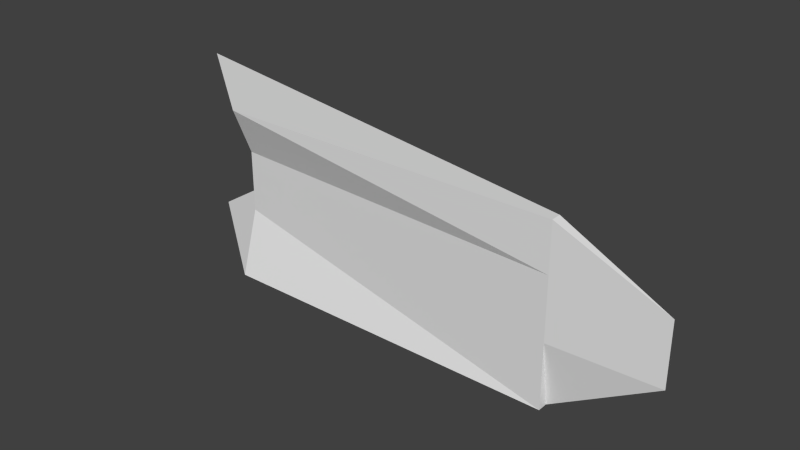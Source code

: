 # Source: Pirate.blend  (saved by Blender 2.64.0; exported with 4.5.12 LTS)
import bpy
from mathutils import Matrix  # noqa: F401  (used for matrix-valued properties, if any)

bpy.ops.wm.read_factory_settings(use_empty=True)
scene = bpy.context.scene
scene.name = 'Scene'

# ---- collections
col_collection_1 = bpy.data.collections.new('Collection 1'); scene.collection.children.link(col_collection_1)

# ---- world
world_world = bpy.data.worlds.new('World'); scene.world = world_world
world_world.color = (0.05088, 0.05088, 0.05088)
world_world.use_sun_shadow = False
world_world.sun_shadow_jitter_overblur = 0.0
world_world.cycles.sampling_method = 'MANUAL'
world_world.cycles.sample_map_resolution = 256

# ---- meshes
me_cylinder_001 = bpy.data.meshes.new('Cylinder.001')
me_cylinder_001.from_pydata([], [], [])
_uv = me_cylinder_001.uv_layers.new(name='UVMap')
_uv.uv.foreach_set('vector', [])
me_cylinder_001.use_remesh_preserve_volume = False
me_cylinder_001.use_remesh_preserve_attributes = False
me_cylinder_001.use_mirror_vertex_groups = False
me_cylinder_001.update()
me_cube_001 = bpy.data.meshes.new('Cube.001')
me_cube_001.from_pydata([(-1.906, -0.3327, 0.9514), (-1.906, -0.3327, -1.049), (2.091, -0.3327, -1.049), (2.091, -0.3327, 0.9514), (-3.467, 0.8402, 0.9514), (-3.467, 0.8402, -1.049), (2.091, -0.2171, -1.049), (2.091, -0.2171, 0.9514), (-2.276, 0.7714, 0.4017), (-1.906, -0.1103, 0.4017), (3.283, -0.2859, 0.4017), (2.091, -0.3327, 0.4017), (3.283, -0.2859, -0.3046), (-1.906, -0.1103, -0.3046), (2.091, -0.3327, -0.3046), (-2.276, 0.7714, -0.3046)], [], [(15, 5, 1, 13), (5, 6, 2, 1), (10, 7, 3, 11), (7, 4, 0, 3), (13, 1, 2, 14), (12, 6, 5, 15), (4, 8, 9, 0), (12, 10, 11, 14), (0, 9, 11, 3), (7, 10, 8, 4), (8, 15, 13, 9), (6, 12, 14, 2), (10, 12, 15, 8), (9, 13, 14, 11)])
_uv = me_cube_001.uv_layers.new(name='UVMap')
_uv.uv.foreach_set('vector', [0.4773, 0.7842, 0.4121, 0.6922, 0.6208, 0.6916, 0.5957, 0.7838, 0.6604, 0.7523, 0.6609, 0.05145, 0.675, 0.04879, 0.7671, 0.5353, 0.4808, 0.6916, 0.4126, 0.5444, 0.4126, 0.5439, 0.4807, 0.5438, 0.7677, 0.7496, 0.7671, 0.04879, 0.8739, 0.2658, 0.7818, 0.7523, 0.5677, 0.04978, 0.6599, 0.04879, 0.6604, 0.5437, 0.5682, 0.5438, 0.2559, 0.8963, 0.1642, 0.7496, 0.1645, 0.04879, 0.2561, 0.1954, 0.4129, 0.94, 0.4776, 0.8717, 0.596, 0.8713, 0.6216, 0.9393, 0.5683, 0.6915, 0.4808, 0.6916, 0.4807, 0.5438, 0.5682, 0.5438, 0.4121, 0.04902, 0.4802, 0.04986, 0.4807, 0.5438, 0.4126, 0.5439, 0.4119, 0.7497, 0.3434, 0.8963, 0.3436, 0.1955, 0.4121, 0.04886, 0.4776, 0.8717, 0.4773, 0.7842, 0.5957, 0.7838, 0.596, 0.8713, 0.6603, 0.5441, 0.5683, 0.6915, 0.5682, 0.5438, 0.6604, 0.5437, 0.3434, 0.8963, 0.2559, 0.8963, 0.2561, 0.1954, 0.3436, 0.1955, 0.4802, 0.04986, 0.5677, 0.04978, 0.5682, 0.5438, 0.4807, 0.5438])
me_cube_001.use_remesh_preserve_volume = False
me_cube_001.use_remesh_preserve_attributes = False
me_cube_001.use_mirror_vertex_groups = False
me_cube_001.update()

# ---- objects
ob_cylinder = bpy.data.objects.new('Cylinder', me_cylinder_001)
ob_cube = bpy.data.objects.new('Cube', me_cube_001)

# ---- transforms, parenting, visibility, modifiers, constraints
ob_cylinder.location = (1.305, 0.5922, 0.9231)
ob_cylinder.rotation_euler = (-1.679, -0.02138, 1.591)
ob_cylinder.scale = (0.08448, 0.08448, 0.9811)
ob_cylinder.lineart.crease_threshold = 0.0
ob_cube.location = (2.334, 0.5973, 0.391)
ob_cube.lineart.crease_threshold = 0.0

# ---- collection membership
col_collection_1.objects.link(ob_cylinder)
col_collection_1.objects.link(ob_cube)

# ---- scene / render settings (as saved in the file)
scene.frame_start = 1; scene.frame_end = 250; scene.frame_set(0)
scene.render.engine = 'BLENDER_EEVEE_NEXT'
scene.render.image_settings.color_mode = 'RGB'
scene.render.image_settings.compression = 90
scene.render.resolution_percentage = 50
scene.render.dither_intensity = 0.0
scene.render.bake_margin = 2
scene.render.bake_bias = 0.0
scene.cycles.use_denoising = False
scene.cycles.samples = 10
scene.cycles.sampling_pattern = 'TABULATED_SOBOL'
scene.cycles.light_sampling_threshold = 0.0
scene.cycles.use_adaptive_sampling = False
scene.cycles.use_light_tree = False
scene.cycles.blur_glossy = 0.0
scene.cycles.volume_bounces = 1
scene.cycles.pixel_filter_type = 'GAUSSIAN'
scene.cycles.sample_clamp_indirect = 0.0
scene.view_settings.view_transform = 'Standard'
bpy.context.view_layer.update()

# ---- added for rendering (the .blend has no active camera and no usable light): camera, sun
cam_auto = bpy.data.cameras.new('AutoCamera')
cam_auto.lens = 50.0
cam_auto.sensor_width = 36.0
cam_auto.clip_end = 1000.0
ob_auto_camera = bpy.data.objects.new('AutoCamera', cam_auto)
scene.collection.objects.link(ob_auto_camera)
ob_auto_camera.location = (8.84523, -7.07315, 5.62525)
ob_auto_camera.rotation_euler = (1.09748, -7.21219e-08, 0.694738)
scene.camera = ob_auto_camera
light_auto_sun = bpy.data.lights.new('AutoSun', 'SUN')
light_auto_sun.energy = 3.0
light_auto_sun.angle = 0.0523599
ob_auto_sun = bpy.data.objects.new('AutoSun', light_auto_sun)
scene.collection.objects.link(ob_auto_sun)
ob_auto_sun.rotation_euler = (0.872665, 0.174533, 0.523599)
bpy.context.view_layer.update()

